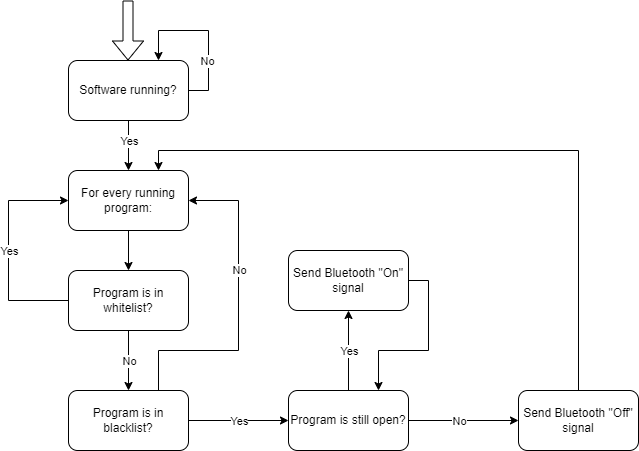

The diagram above was exported from draw.io. Its source (the exported page's mxGraphModel, read from the mxfile embedded in the PNG):
<mxGraphModel dx="960" dy="587" grid="1" gridSize="10" guides="1" tooltips="1" connect="1" arrows="1" fold="1" page="1" pageScale="1" pageWidth="850" pageHeight="1100" math="0" shadow="0">
  <root>
    <mxCell id="0" />
    <mxCell id="1" parent="0" />
    <mxCell id="WqM_YdmfmuP4X_6XEkAR-5" style="edgeStyle=orthogonalEdgeStyle;rounded=0;orthogonalLoop=1;jettySize=auto;html=1;exitX=0.5;exitY=1;exitDx=0;exitDy=0;entryX=0.5;entryY=0;entryDx=0;entryDy=0;" edge="1" parent="1" source="1gAQ3vO9WFcS8TOWikyb-1" target="WqM_YdmfmuP4X_6XEkAR-4">
      <mxGeometry relative="1" as="geometry" />
    </mxCell>
    <mxCell id="1gAQ3vO9WFcS8TOWikyb-1" value="For every running program:" style="rounded=1;whiteSpace=wrap;html=1;" parent="1" vertex="1">
      <mxGeometry x="130" y="220" width="120" height="60" as="geometry" />
    </mxCell>
    <mxCell id="WqM_YdmfmuP4X_6XEkAR-8" style="edgeStyle=orthogonalEdgeStyle;rounded=0;orthogonalLoop=1;jettySize=auto;html=1;exitX=0.5;exitY=1;exitDx=0;exitDy=0;entryX=0.5;entryY=0;entryDx=0;entryDy=0;" edge="1" parent="1" source="WqM_YdmfmuP4X_6XEkAR-4" target="WqM_YdmfmuP4X_6XEkAR-7">
      <mxGeometry relative="1" as="geometry" />
    </mxCell>
    <mxCell id="WqM_YdmfmuP4X_6XEkAR-9" value="No" style="edgeLabel;html=1;align=center;verticalAlign=middle;resizable=0;points=[];" vertex="1" connectable="0" parent="WqM_YdmfmuP4X_6XEkAR-8">
      <mxGeometry x="-0.7886" y="-2" relative="1" as="geometry">
        <mxPoint x="2" y="24" as="offset" />
      </mxGeometry>
    </mxCell>
    <mxCell id="WqM_YdmfmuP4X_6XEkAR-24" style="edgeStyle=orthogonalEdgeStyle;rounded=0;orthogonalLoop=1;jettySize=auto;html=1;exitX=0;exitY=0.5;exitDx=0;exitDy=0;" edge="1" parent="1" source="WqM_YdmfmuP4X_6XEkAR-4">
      <mxGeometry relative="1" as="geometry">
        <mxPoint x="130" y="250" as="targetPoint" />
        <Array as="points">
          <mxPoint x="70" y="350" />
          <mxPoint x="70" y="250" />
          <mxPoint x="130" y="250" />
        </Array>
      </mxGeometry>
    </mxCell>
    <mxCell id="WqM_YdmfmuP4X_6XEkAR-25" value="Yes" style="edgeLabel;html=1;align=center;verticalAlign=middle;resizable=0;points=[];" vertex="1" connectable="0" parent="WqM_YdmfmuP4X_6XEkAR-24">
      <mxGeometry x="0.4812" y="3" relative="1" as="geometry">
        <mxPoint x="-3" y="53" as="offset" />
      </mxGeometry>
    </mxCell>
    <mxCell id="WqM_YdmfmuP4X_6XEkAR-4" value="Program is in whitelist?" style="rounded=1;whiteSpace=wrap;html=1;" vertex="1" parent="1">
      <mxGeometry x="130" y="320" width="120" height="60" as="geometry" />
    </mxCell>
    <mxCell id="WqM_YdmfmuP4X_6XEkAR-27" style="edgeStyle=orthogonalEdgeStyle;rounded=0;orthogonalLoop=1;jettySize=auto;html=1;exitX=0.75;exitY=0;exitDx=0;exitDy=0;entryX=1;entryY=0.5;entryDx=0;entryDy=0;" edge="1" parent="1" source="WqM_YdmfmuP4X_6XEkAR-7" target="1gAQ3vO9WFcS8TOWikyb-1">
      <mxGeometry relative="1" as="geometry">
        <Array as="points">
          <mxPoint x="220" y="400" />
          <mxPoint x="300" y="400" />
          <mxPoint x="300" y="250" />
        </Array>
      </mxGeometry>
    </mxCell>
    <mxCell id="WqM_YdmfmuP4X_6XEkAR-28" value="No" style="edgeLabel;html=1;align=center;verticalAlign=middle;resizable=0;points=[];" vertex="1" connectable="0" parent="WqM_YdmfmuP4X_6XEkAR-27">
      <mxGeometry x="0.4856" relative="1" as="geometry">
        <mxPoint y="37" as="offset" />
      </mxGeometry>
    </mxCell>
    <mxCell id="WqM_YdmfmuP4X_6XEkAR-29" style="edgeStyle=orthogonalEdgeStyle;rounded=0;orthogonalLoop=1;jettySize=auto;html=1;exitX=1;exitY=0.5;exitDx=0;exitDy=0;" edge="1" parent="1" source="WqM_YdmfmuP4X_6XEkAR-7" target="WqM_YdmfmuP4X_6XEkAR-26">
      <mxGeometry relative="1" as="geometry" />
    </mxCell>
    <mxCell id="WqM_YdmfmuP4X_6XEkAR-30" value="Yes" style="edgeLabel;html=1;align=center;verticalAlign=middle;resizable=0;points=[];" vertex="1" connectable="0" parent="WqM_YdmfmuP4X_6XEkAR-29">
      <mxGeometry x="-0.212" y="2" relative="1" as="geometry">
        <mxPoint x="11" y="2" as="offset" />
      </mxGeometry>
    </mxCell>
    <mxCell id="WqM_YdmfmuP4X_6XEkAR-7" value="Program is in blacklist?" style="rounded=1;whiteSpace=wrap;html=1;" vertex="1" parent="1">
      <mxGeometry x="130" y="440" width="120" height="60" as="geometry" />
    </mxCell>
    <mxCell id="WqM_YdmfmuP4X_6XEkAR-17" value="" style="shape=flexArrow;endArrow=classic;html=1;" edge="1" parent="1">
      <mxGeometry width="50" height="50" relative="1" as="geometry">
        <mxPoint x="189.5" y="50" as="sourcePoint" />
        <mxPoint x="189.5" y="110" as="targetPoint" />
      </mxGeometry>
    </mxCell>
    <mxCell id="WqM_YdmfmuP4X_6XEkAR-19" style="edgeStyle=orthogonalEdgeStyle;rounded=0;orthogonalLoop=1;jettySize=auto;html=1;exitX=0.5;exitY=1;exitDx=0;exitDy=0;entryX=0.5;entryY=0;entryDx=0;entryDy=0;" edge="1" parent="1" source="WqM_YdmfmuP4X_6XEkAR-18" target="1gAQ3vO9WFcS8TOWikyb-1">
      <mxGeometry relative="1" as="geometry" />
    </mxCell>
    <mxCell id="WqM_YdmfmuP4X_6XEkAR-20" value="Yes" style="edgeLabel;html=1;align=center;verticalAlign=middle;resizable=0;points=[];" vertex="1" connectable="0" parent="WqM_YdmfmuP4X_6XEkAR-19">
      <mxGeometry x="-0.7566" y="-2" relative="1" as="geometry">
        <mxPoint x="2" y="14" as="offset" />
      </mxGeometry>
    </mxCell>
    <mxCell id="WqM_YdmfmuP4X_6XEkAR-18" value="Software running?" style="rounded=1;whiteSpace=wrap;html=1;" vertex="1" parent="1">
      <mxGeometry x="130" y="110" width="120" height="60" as="geometry" />
    </mxCell>
    <mxCell id="WqM_YdmfmuP4X_6XEkAR-22" style="edgeStyle=orthogonalEdgeStyle;rounded=0;orthogonalLoop=1;jettySize=auto;html=1;exitX=1;exitY=0.5;exitDx=0;exitDy=0;entryX=0.75;entryY=0;entryDx=0;entryDy=0;" edge="1" parent="1" source="WqM_YdmfmuP4X_6XEkAR-18" target="WqM_YdmfmuP4X_6XEkAR-18">
      <mxGeometry relative="1" as="geometry">
        <Array as="points">
          <mxPoint x="270" y="140" />
          <mxPoint x="270" y="80" />
          <mxPoint x="220" y="80" />
        </Array>
      </mxGeometry>
    </mxCell>
    <mxCell id="WqM_YdmfmuP4X_6XEkAR-23" value="No" style="edgeLabel;html=1;align=center;verticalAlign=middle;resizable=0;points=[];" vertex="1" connectable="0" parent="WqM_YdmfmuP4X_6XEkAR-22">
      <mxGeometry x="-0.195" y="2" relative="1" as="geometry">
        <mxPoint y="14" as="offset" />
      </mxGeometry>
    </mxCell>
    <mxCell id="WqM_YdmfmuP4X_6XEkAR-32" style="edgeStyle=orthogonalEdgeStyle;rounded=0;orthogonalLoop=1;jettySize=auto;html=1;exitX=0.5;exitY=0;exitDx=0;exitDy=0;entryX=0.5;entryY=1;entryDx=0;entryDy=0;" edge="1" parent="1" source="WqM_YdmfmuP4X_6XEkAR-26" target="WqM_YdmfmuP4X_6XEkAR-31">
      <mxGeometry relative="1" as="geometry" />
    </mxCell>
    <mxCell id="WqM_YdmfmuP4X_6XEkAR-33" value="Yes" style="edgeLabel;html=1;align=center;verticalAlign=middle;resizable=0;points=[];" vertex="1" connectable="0" parent="WqM_YdmfmuP4X_6XEkAR-32">
      <mxGeometry x="0.2822" y="-2" relative="1" as="geometry">
        <mxPoint x="-2" y="11" as="offset" />
      </mxGeometry>
    </mxCell>
    <mxCell id="WqM_YdmfmuP4X_6XEkAR-40" style="edgeStyle=orthogonalEdgeStyle;rounded=0;orthogonalLoop=1;jettySize=auto;html=1;exitX=1;exitY=0.5;exitDx=0;exitDy=0;entryX=0;entryY=0.5;entryDx=0;entryDy=0;" edge="1" parent="1" source="WqM_YdmfmuP4X_6XEkAR-26" target="WqM_YdmfmuP4X_6XEkAR-39">
      <mxGeometry relative="1" as="geometry" />
    </mxCell>
    <mxCell id="WqM_YdmfmuP4X_6XEkAR-41" value="No" style="edgeLabel;html=1;align=center;verticalAlign=middle;resizable=0;points=[];" vertex="1" connectable="0" parent="WqM_YdmfmuP4X_6XEkAR-40">
      <mxGeometry x="-0.2473" y="-3" relative="1" as="geometry">
        <mxPoint x="9" y="-3" as="offset" />
      </mxGeometry>
    </mxCell>
    <mxCell id="WqM_YdmfmuP4X_6XEkAR-26" value="Program is still open?" style="rounded=1;whiteSpace=wrap;html=1;" vertex="1" parent="1">
      <mxGeometry x="350" y="440" width="120" height="60" as="geometry" />
    </mxCell>
    <mxCell id="WqM_YdmfmuP4X_6XEkAR-38" style="edgeStyle=orthogonalEdgeStyle;rounded=0;orthogonalLoop=1;jettySize=auto;html=1;exitX=1;exitY=0.5;exitDx=0;exitDy=0;entryX=0.75;entryY=0;entryDx=0;entryDy=0;" edge="1" parent="1" source="WqM_YdmfmuP4X_6XEkAR-31" target="WqM_YdmfmuP4X_6XEkAR-26">
      <mxGeometry relative="1" as="geometry" />
    </mxCell>
    <mxCell id="WqM_YdmfmuP4X_6XEkAR-31" value="Send Bluetooth &quot;On&quot; signal" style="rounded=1;whiteSpace=wrap;html=1;" vertex="1" parent="1">
      <mxGeometry x="350" y="300" width="120" height="60" as="geometry" />
    </mxCell>
    <mxCell id="WqM_YdmfmuP4X_6XEkAR-42" style="edgeStyle=orthogonalEdgeStyle;rounded=0;orthogonalLoop=1;jettySize=auto;html=1;exitX=0.5;exitY=0;exitDx=0;exitDy=0;entryX=0.75;entryY=0;entryDx=0;entryDy=0;" edge="1" parent="1" source="WqM_YdmfmuP4X_6XEkAR-39" target="1gAQ3vO9WFcS8TOWikyb-1">
      <mxGeometry relative="1" as="geometry" />
    </mxCell>
    <mxCell id="WqM_YdmfmuP4X_6XEkAR-39" value="Send Bluetooth &quot;Off&quot; signal" style="rounded=1;whiteSpace=wrap;html=1;" vertex="1" parent="1">
      <mxGeometry x="580" y="440" width="120" height="60" as="geometry" />
    </mxCell>
  </root>
</mxGraphModel>